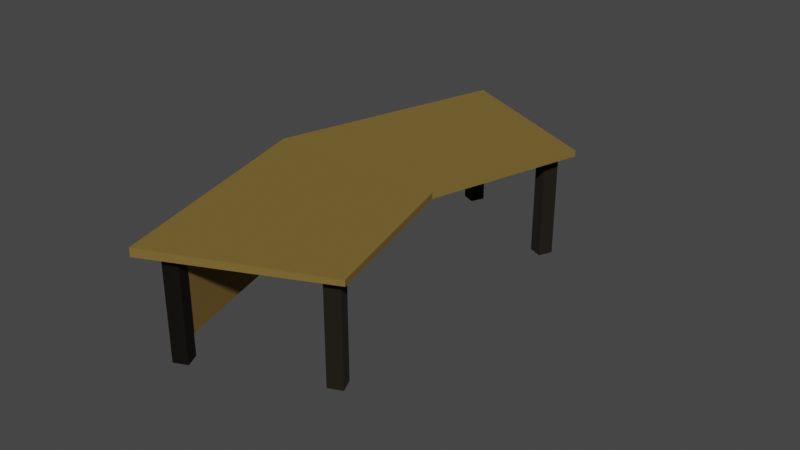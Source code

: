 # Source: Meja_Dosen_SmartClass.blend  (saved by Blender 3.5.10; exported with 4.5.12 LTS)
import bpy
from mathutils import Matrix  # noqa: F401  (used for matrix-valued properties, if any)

bpy.ops.wm.read_factory_settings(use_empty=True)
scene = bpy.context.scene
scene.name = 'Scene'

# ---- collections
col_kaki = bpy.data.collections.new('KAKI'); scene.collection.children.link(col_kaki)
col_dpn = bpy.data.collections.new('DPN'); scene.collection.children.link(col_dpn)

# ---- materials (node trees are filled in below, after node groups)
mat_plank = bpy.data.materials.new('Plank')
mat_plank.alpha_threshold = 0.0
mat_plank.use_transparent_shadow = False
mat_plank.roughness = 0.5
mat_plank.line_color = (0.0, 0.0, 0.0, 1.0)
mat_legs_006 = bpy.data.materials.new('Legs.006')
mat_legs_006.alpha_threshold = 0.0
mat_legs_006.use_transparent_shadow = False
mat_legs_006.roughness = 0.5
mat_legs_006.line_color = (0.0, 0.0, 0.0, 1.0)
mat_legs = bpy.data.materials.new('Legs')
mat_legs.alpha_threshold = 0.0
mat_legs.use_transparent_shadow = False
mat_legs.roughness = 0.5
mat_legs.line_color = (0.0, 0.0, 0.0, 1.0)
mat_legs_002 = bpy.data.materials.new('Legs.002')
mat_legs_002.alpha_threshold = 0.0
mat_legs_002.use_transparent_shadow = False
mat_legs_002.roughness = 0.5
mat_legs_002.line_color = (0.0, 0.0, 0.0, 1.0)
mat_legs_005 = bpy.data.materials.new('Legs.005')
mat_legs_005.alpha_threshold = 0.0
mat_legs_005.use_transparent_shadow = False
mat_legs_005.roughness = 0.5
mat_legs_005.line_color = (0.0, 0.0, 0.0, 1.0)
mat_legs_007 = bpy.data.materials.new('Legs.007')
mat_legs_007.alpha_threshold = 0.0
mat_legs_007.use_transparent_shadow = False
mat_legs_007.roughness = 0.5
mat_legs_007.line_color = (0.0, 0.0, 0.0, 1.0)
mat_legs_008 = bpy.data.materials.new('Legs.008')
mat_legs_008.alpha_threshold = 0.0
mat_legs_008.use_transparent_shadow = False
mat_legs_008.roughness = 0.5
mat_legs_008.line_color = (0.0, 0.0, 0.0, 1.0)
mat_legs_010 = bpy.data.materials.new('Legs.010')
mat_legs_010.alpha_threshold = 0.0
mat_legs_010.use_transparent_shadow = False
mat_legs_010.roughness = 0.5
mat_legs_010.line_color = (0.0, 0.0, 0.0, 1.0)
mat_legs_009 = bpy.data.materials.new('Legs.009')
mat_legs_009.alpha_threshold = 0.0
mat_legs_009.use_transparent_shadow = False
mat_legs_009.roughness = 0.5
mat_legs_009.line_color = (0.0, 0.0, 0.0, 1.0)
mat_legs_003 = bpy.data.materials.new('Legs.003')
mat_legs_003.alpha_threshold = 0.0
mat_legs_003.use_transparent_shadow = False
mat_legs_003.roughness = 0.5
mat_legs_003.line_color = (0.0, 0.0, 0.0, 1.0)
mat_legs_004 = bpy.data.materials.new('Legs.004')
mat_legs_004.alpha_threshold = 0.0
mat_legs_004.use_transparent_shadow = False
mat_legs_004.roughness = 0.5
mat_legs_004.line_color = (0.0, 0.0, 0.0, 1.0)

# ---- node groups
ng_auto_smooth = bpy.data.node_groups.new('Auto Smooth', 'GeometryNodeTree')
_s = ng_auto_smooth.interface.new_socket(name='Geometry', in_out='OUTPUT', socket_type='NodeSocketGeometry')
_s = ng_auto_smooth.interface.new_socket(name='Geometry', in_out='INPUT', socket_type='NodeSocketGeometry')
_s = ng_auto_smooth.interface.new_socket(name='Angle', in_out='INPUT', socket_type='NodeSocketFloat')
_s.subtype = 'ANGLE'
_s.min_value = 0.0
_s.max_value = 3.142
ng_auto_smooth.is_modifier = True
_N = ng_auto_smooth.nodes; _L = ng_auto_smooth.links
n0 = _N.new('NodeGroupOutput'); n0.name = 'Group Output'; n0.location = (480, -100)
n1 = _N.new('NodeGroupInput'); n1.name = 'Group Input'; n1.location = (-420, -300)
n2 = _N.new('NodeGroupInput'); n2.name = 'Group Input.001'; n2.location = (-60, -100)
n3 = _N.new('GeometryNodeSetShadeSmooth'); n3.name = 'Set Shade Smooth'; n3.location = (120, -100)
n3.domain = 'EDGE'
n4 = _N.new('GeometryNodeSetShadeSmooth'); n4.name = 'Set Shade Smooth.001'; n4.location = (300, -100)
n5 = _N.new('GeometryNodeInputMeshEdgeAngle'); n5.name = 'Edge Angle'; n5.location = (-420, -220)
n6 = _N.new('GeometryNodeInputEdgeSmooth'); n6.name = 'Is Edge Smooth'; n6.location = (-60, -160)
n7 = _N.new('GeometryNodeInputShadeSmooth'); n7.name = 'Is Face Smooth'; n7.location = (-240, -340)
n8 = _N.new('FunctionNodeBooleanMath'); n8.name = 'Boolean Math'; n8.location = (-60, -220)
n9 = _N.new('FunctionNodeCompare'); n9.name = 'Compare'; n9.location = (-240, -180)
n9.operation = 'LESS_EQUAL'
_L.new(n5.outputs[0], n9.inputs[0])
_L.new(n4.outputs[0], n0.inputs[0])
_L.new(n1.outputs[1], n9.inputs[1])
_L.new(n9.outputs[0], n8.inputs[0])
_L.new(n7.outputs[0], n8.inputs[1])
_L.new(n2.outputs[0], n3.inputs[0])
_L.new(n6.outputs[0], n3.inputs[1])
_L.new(n3.outputs[0], n4.inputs[0])
_L.new(n8.outputs[0], n3.inputs[2])
n0.is_active_output = True

# ---- material node trees
mat_plank.use_nodes = True; mat_plank.node_tree.nodes.clear()
_N = mat_plank.node_tree.nodes; _L = mat_plank.node_tree.links
n0 = _N.new('ShaderNodeOutputMaterial'); n0.name = 'Material Output'; n0.location = (300, 300)
n1 = _N.new('ShaderNodeBsdfPrincipled'); n1.name = 'Principled BSDF'; n1.location = (10, 300)
n1.distribution = 'GGX'
n1.subsurface_method = 'RANDOM_WALK_SKIN'
n1.inputs[0].default_value = (0.1981, 0.1274, 0.02732, 1.0)
n1.inputs[2].default_value = 0.8796
n1.inputs[3].default_value = 1.45
n1.inputs[13].default_value = 0.3246
n1.inputs[20].default_value = 0.4907
n1.inputs[27].default_value = (0.0, 0.0, 0.0, 1.0)
n1.inputs[28].default_value = 1.0
_L.new(n1.outputs[0], n0.inputs[0])
n0.is_active_output = True
mat_legs_006.use_nodes = True; mat_legs_006.node_tree.nodes.clear()
_N = mat_legs_006.node_tree.nodes; _L = mat_legs_006.node_tree.links
n0 = _N.new('ShaderNodeOutputMaterial'); n0.name = 'Material Output'; n0.location = (300, 300)
n1 = _N.new('ShaderNodeBsdfPrincipled'); n1.name = 'Principled BSDF'; n1.location = (10, 300)
n1.distribution = 'GGX'
n1.subsurface_method = 'RANDOM_WALK_SKIN'
n1.inputs[0].default_value = (0.007221, 0.00443, 0.0, 1.0)
n1.inputs[2].default_value = 1.0
n1.inputs[3].default_value = 1.45
n1.inputs[27].default_value = (0.0, 0.0, 0.0, 1.0)
n1.inputs[28].default_value = 1.0
_L.new(n1.outputs[0], n0.inputs[0])
n0.is_active_output = True
mat_legs.use_nodes = True; mat_legs.node_tree.nodes.clear()
_N = mat_legs.node_tree.nodes; _L = mat_legs.node_tree.links
n0 = _N.new('ShaderNodeOutputMaterial'); n0.name = 'Material Output'; n0.location = (300, 300)
n1 = _N.new('ShaderNodeBsdfPrincipled'); n1.name = 'Principled BSDF'; n1.location = (10, 300)
n1.distribution = 'GGX'
n1.subsurface_method = 'RANDOM_WALK_SKIN'
n1.inputs[0].default_value = (0.007221, 0.00443, 0.0, 1.0)
n1.inputs[2].default_value = 1.0
n1.inputs[3].default_value = 1.45
n1.inputs[27].default_value = (0.0, 0.0, 0.0, 1.0)
n1.inputs[28].default_value = 1.0
_L.new(n1.outputs[0], n0.inputs[0])
n0.is_active_output = True
mat_legs_002.use_nodes = True; mat_legs_002.node_tree.nodes.clear()
_N = mat_legs_002.node_tree.nodes; _L = mat_legs_002.node_tree.links
n0 = _N.new('ShaderNodeOutputMaterial'); n0.name = 'Material Output'; n0.location = (300, 300)
n1 = _N.new('ShaderNodeBsdfPrincipled'); n1.name = 'Principled BSDF'; n1.location = (10, 300)
n1.distribution = 'GGX'
n1.subsurface_method = 'RANDOM_WALK_SKIN'
n1.inputs[0].default_value = (0.007221, 0.00443, 0.0, 1.0)
n1.inputs[2].default_value = 1.0
n1.inputs[3].default_value = 1.45
n1.inputs[13].default_value = 0.1335
n1.inputs[27].default_value = (0.0, 0.0, 0.0, 1.0)
n1.inputs[28].default_value = 1.0
_L.new(n1.outputs[0], n0.inputs[0])
n0.is_active_output = True
mat_legs_005.use_nodes = True; mat_legs_005.node_tree.nodes.clear()
_N = mat_legs_005.node_tree.nodes; _L = mat_legs_005.node_tree.links
n0 = _N.new('ShaderNodeOutputMaterial'); n0.name = 'Material Output'; n0.location = (300, 300)
n1 = _N.new('ShaderNodeBsdfPrincipled'); n1.name = 'Principled BSDF'; n1.location = (10, 300)
n1.distribution = 'GGX'
n1.subsurface_method = 'RANDOM_WALK_SKIN'
n1.inputs[0].default_value = (0.007221, 0.00443, 0.0, 1.0)
n1.inputs[2].default_value = 1.0
n1.inputs[3].default_value = 1.45
n1.inputs[27].default_value = (0.0, 0.0, 0.0, 1.0)
n1.inputs[28].default_value = 1.0
_L.new(n1.outputs[0], n0.inputs[0])
n0.is_active_output = True
mat_legs_007.use_nodes = True; mat_legs_007.node_tree.nodes.clear()
_N = mat_legs_007.node_tree.nodes; _L = mat_legs_007.node_tree.links
n0 = _N.new('ShaderNodeOutputMaterial'); n0.name = 'Material Output'; n0.location = (300, 300)
n1 = _N.new('ShaderNodeBsdfPrincipled'); n1.name = 'Principled BSDF'; n1.location = (10, 300)
n1.distribution = 'GGX'
n1.subsurface_method = 'RANDOM_WALK_SKIN'
n1.inputs[0].default_value = (0.007221, 0.00443, 0.0, 1.0)
n1.inputs[2].default_value = 1.0
n1.inputs[3].default_value = 1.45
n1.inputs[27].default_value = (0.0, 0.0, 0.0, 1.0)
n1.inputs[28].default_value = 1.0
_L.new(n1.outputs[0], n0.inputs[0])
n0.is_active_output = True
mat_legs_008.use_nodes = True; mat_legs_008.node_tree.nodes.clear()
_N = mat_legs_008.node_tree.nodes; _L = mat_legs_008.node_tree.links
n0 = _N.new('ShaderNodeOutputMaterial'); n0.name = 'Material Output'; n0.location = (300, 300)
n1 = _N.new('ShaderNodeBsdfPrincipled'); n1.name = 'Principled BSDF'; n1.location = (10, 300)
n1.distribution = 'GGX'
n1.subsurface_method = 'RANDOM_WALK_SKIN'
n1.inputs[0].default_value = (0.007221, 0.00443, 0.0, 1.0)
n1.inputs[2].default_value = 1.0
n1.inputs[3].default_value = 1.45
n1.inputs[27].default_value = (0.0, 0.0, 0.0, 1.0)
n1.inputs[28].default_value = 1.0
_L.new(n1.outputs[0], n0.inputs[0])
n0.is_active_output = True
mat_legs_010.use_nodes = True; mat_legs_010.node_tree.nodes.clear()
_N = mat_legs_010.node_tree.nodes; _L = mat_legs_010.node_tree.links
n0 = _N.new('ShaderNodeOutputMaterial'); n0.name = 'Material Output'; n0.location = (300, 300)
n1 = _N.new('ShaderNodeBsdfPrincipled'); n1.name = 'Principled BSDF'; n1.location = (10, 300)
n1.distribution = 'GGX'
n1.subsurface_method = 'RANDOM_WALK_SKIN'
n1.inputs[0].default_value = (0.007221, 0.00443, 0.0, 1.0)
n1.inputs[2].default_value = 1.0
n1.inputs[3].default_value = 1.45
n1.inputs[27].default_value = (0.0, 0.0, 0.0, 1.0)
n1.inputs[28].default_value = 1.0
_L.new(n1.outputs[0], n0.inputs[0])
n0.is_active_output = True
mat_legs_009.use_nodes = True; mat_legs_009.node_tree.nodes.clear()
_N = mat_legs_009.node_tree.nodes; _L = mat_legs_009.node_tree.links
n0 = _N.new('ShaderNodeOutputMaterial'); n0.name = 'Material Output'; n0.location = (300, 300)
n1 = _N.new('ShaderNodeBsdfPrincipled'); n1.name = 'Principled BSDF'; n1.location = (10, 300)
n1.distribution = 'GGX'
n1.subsurface_method = 'RANDOM_WALK_SKIN'
n1.inputs[0].default_value = (0.007221, 0.00443, 0.0, 1.0)
n1.inputs[2].default_value = 1.0
n1.inputs[3].default_value = 1.45
n1.inputs[27].default_value = (0.0, 0.0, 0.0, 1.0)
n1.inputs[28].default_value = 1.0
_L.new(n1.outputs[0], n0.inputs[0])
n0.is_active_output = True
mat_legs_003.use_nodes = True; mat_legs_003.node_tree.nodes.clear()
_N = mat_legs_003.node_tree.nodes; _L = mat_legs_003.node_tree.links
n0 = _N.new('ShaderNodeOutputMaterial'); n0.name = 'Material Output'; n0.location = (300, 300)
n1 = _N.new('ShaderNodeBsdfPrincipled'); n1.name = 'Principled BSDF'; n1.location = (10, 300)
n1.distribution = 'GGX'
n1.subsurface_method = 'RANDOM_WALK_SKIN'
n1.inputs[0].default_value = (0.007221, 0.00443, 0.0, 1.0)
n1.inputs[2].default_value = 1.0
n1.inputs[3].default_value = 1.45
n1.inputs[27].default_value = (0.0, 0.0, 0.0, 1.0)
n1.inputs[28].default_value = 1.0
_L.new(n1.outputs[0], n0.inputs[0])
n0.is_active_output = True
mat_legs_004.use_nodes = True; mat_legs_004.node_tree.nodes.clear()
_N = mat_legs_004.node_tree.nodes; _L = mat_legs_004.node_tree.links
n0 = _N.new('ShaderNodeOutputMaterial'); n0.name = 'Material Output'; n0.location = (300, 300)
n1 = _N.new('ShaderNodeBsdfPrincipled'); n1.name = 'Principled BSDF'; n1.location = (10, 300)
n1.distribution = 'GGX'
n1.subsurface_method = 'RANDOM_WALK_SKIN'
n1.inputs[0].default_value = (0.007221, 0.00443, 0.0, 1.0)
n1.inputs[2].default_value = 1.0
n1.inputs[3].default_value = 1.45
n1.inputs[27].default_value = (0.0, 0.0, 0.0, 1.0)
n1.inputs[28].default_value = 1.0
_L.new(n1.outputs[0], n0.inputs[0])
n0.is_active_output = True

# ---- world
world_world = bpy.data.worlds.new('World'); scene.world = world_world
world_world.use_nodes = True; world_world.node_tree.nodes.clear()
_N = world_world.node_tree.nodes; _L = world_world.node_tree.links
n0 = _N.new('ShaderNodeOutputWorld'); n0.name = 'World Output'; n0.location = (300, 300)
n1 = _N.new('ShaderNodeBackground'); n1.name = 'Background'; n1.location = (10, 300)
n1.inputs[0].default_value = (0.05088, 0.05088, 0.05088, 1.0)
_L.new(n1.outputs[0], n0.inputs[0])
n0.is_active_output = True
world_world.color = (0.05088, 0.05088, 0.05088)
world_world.use_sun_shadow = False
world_world.sun_shadow_jitter_overblur = 0.0

# ---- meshes
me_cube_003 = bpy.data.meshes.new('Cube.003')
me_cube_003.from_pydata([(1.56, 0.6852, 1.611), (1.56, 0.6852, 0.2403), (1.56, -0.6852, 1.611), (1.56, -0.6852, 0.2403), (-1.047, 1.0, 1.833), (-1.047, 1.0, -0.1668), (-1.047, -1.0, 1.833), (-1.047, -1.0, -0.1668), (0.823, 1.0, -1.866), (0.823, -1.0, -1.866), (2.835, 0.6852, -0.9224), (2.835, -0.6852, -0.9224)], [], [(0, 4, 6, 2), (3, 2, 6, 7), (7, 6, 4, 5), (7, 5, 8, 9), (1, 0, 2, 3), (5, 4, 0, 1), (8, 10, 11, 9), (1, 3, 11, 10), (5, 1, 10, 8), (3, 7, 9, 11)])
_uv = me_cube_003.uv_layers.new(name='UVMap')
_uv.uv.foreach_set('vector', [0.625, 0.5, 0.875, 0.5, 0.875, 0.75, 0.625, 0.75, 0.375, 0.75, 0.625, 0.75, 0.625, 1.0, 0.375, 1.0, 0.375, 0.0, 0.625, 0.0, 0.625, 0.25, 0.375, 0.25, 0.375, 0.0, 0.375, 0.25, 0.375, 0.25, 0.375, 0.0, 0.375, 0.5, 0.625, 0.5, 0.625, 0.75, 0.375, 0.75, 0.375, 0.25, 0.625, 0.25, 0.625, 0.5, 0.375, 0.5, 0.125, 0.5, 0.375, 0.5, 0.375, 0.75, 0.125, 0.75, 0.375, 0.5, 0.375, 0.75, 0.375, 0.75, 0.375, 0.5, 0.375, 0.25, 0.375, 0.5, 0.375, 0.5, 0.375, 0.25, 0.375, 0.75, 0.375, 1.0, 0.375, 1.0, 0.375, 0.75])
me_cube_003.materials.append(mat_plank)
me_cube_003.use_mirror_vertex_groups = False
me_cube_003.update()
me_cube_010 = bpy.data.meshes.new('Cube.010')
me_cube_010.from_pydata([(1.0, 1.0, 1.0), (1.0, 1.0, -1.0), (1.0, -1.0, 1.0), (1.0, -1.0, -1.0), (-1.0, 1.0, 1.0), (-1.0, 1.0, -1.0), (-1.0, -1.0, 1.0), (-1.0, -1.0, -1.0)], [], [(0, 4, 6, 2), (3, 2, 6, 7), (7, 6, 4, 5), (5, 1, 3, 7), (1, 0, 2, 3), (5, 4, 0, 1)])
_uv = me_cube_010.uv_layers.new(name='UVMap')
_uv.uv.foreach_set('vector', [0.625, 0.5, 0.875, 0.5, 0.875, 0.75, 0.625, 0.75, 0.375, 0.75, 0.625, 0.75, 0.625, 1.0, 0.375, 1.0, 0.375, 0.0, 0.625, 0.0, 0.625, 0.25, 0.375, 0.25, 0.125, 0.5, 0.375, 0.5, 0.375, 0.75, 0.125, 0.75, 0.375, 0.5, 0.625, 0.5, 0.625, 0.75, 0.375, 0.75, 0.375, 0.25, 0.625, 0.25, 0.625, 0.5, 0.375, 0.5])
me_cube_010.materials.append(mat_legs_006)
me_cube_010.use_mirror_vertex_groups = False
me_cube_010.update()
me_cube = bpy.data.meshes.new('Cube')
me_cube.from_pydata([(1.0, 1.0, 1.0), (1.0, 1.0, -1.0), (1.0, -1.0, 1.0), (1.0, -1.0, -1.0), (-1.0, 1.0, 1.0), (-1.0, 1.0, -1.0), (-1.0, -1.0, 1.0), (-1.0, -1.0, -1.0)], [], [(0, 4, 6, 2), (3, 2, 6, 7), (7, 6, 4, 5), (5, 1, 3, 7), (1, 0, 2, 3), (5, 4, 0, 1)])
_uv = me_cube.uv_layers.new(name='UVMap')
_uv.uv.foreach_set('vector', [0.625, 0.5, 0.875, 0.5, 0.875, 0.75, 0.625, 0.75, 0.375, 0.75, 0.625, 0.75, 0.625, 1.0, 0.375, 1.0, 0.375, 0.0, 0.625, 0.0, 0.625, 0.25, 0.375, 0.25, 0.125, 0.5, 0.375, 0.5, 0.375, 0.75, 0.125, 0.75, 0.375, 0.5, 0.625, 0.5, 0.625, 0.75, 0.375, 0.75, 0.375, 0.25, 0.625, 0.25, 0.625, 0.5, 0.375, 0.5])
me_cube.materials.append(mat_legs)
me_cube.use_mirror_vertex_groups = False
me_cube.update()
me_cube_006 = bpy.data.meshes.new('Cube.006')
me_cube_006.from_pydata([(1.0, 1.0, 1.0), (1.0, 1.0, -1.0), (1.0, -1.0, 1.0), (1.0, -1.0, -1.0), (-1.0, 1.0, 1.0), (-1.0, 1.0, -1.0), (-1.0, -1.0, 1.0), (-1.0, -1.0, -1.0)], [], [(0, 4, 6, 2), (3, 2, 6, 7), (7, 6, 4, 5), (5, 1, 3, 7), (1, 0, 2, 3), (5, 4, 0, 1)])
_uv = me_cube_006.uv_layers.new(name='UVMap')
_uv.uv.foreach_set('vector', [0.625, 0.5, 0.875, 0.5, 0.875, 0.75, 0.625, 0.75, 0.375, 0.75, 0.625, 0.75, 0.625, 1.0, 0.375, 1.0, 0.375, 0.0, 0.625, 0.0, 0.625, 0.25, 0.375, 0.25, 0.125, 0.5, 0.375, 0.5, 0.375, 0.75, 0.125, 0.75, 0.375, 0.5, 0.625, 0.5, 0.625, 0.75, 0.375, 0.75, 0.375, 0.25, 0.625, 0.25, 0.625, 0.5, 0.375, 0.5])
me_cube_006.materials.append(mat_legs_002)
me_cube_006.use_mirror_vertex_groups = False
me_cube_006.update()
me_cube_009 = bpy.data.meshes.new('Cube.009')
me_cube_009.from_pydata([(1.0, 1.0, 1.0), (1.0, 1.0, -1.0), (1.0, -1.0, 1.0), (1.0, -1.0, -1.0), (-1.0, 1.0, 1.0), (-1.0, 1.0, -1.0), (-1.0, -1.0, 1.0), (-1.0, -1.0, -1.0)], [], [(0, 4, 6, 2), (3, 2, 6, 7), (7, 6, 4, 5), (5, 1, 3, 7), (1, 0, 2, 3), (5, 4, 0, 1)])
_uv = me_cube_009.uv_layers.new(name='UVMap')
_uv.uv.foreach_set('vector', [0.625, 0.5, 0.875, 0.5, 0.875, 0.75, 0.625, 0.75, 0.375, 0.75, 0.625, 0.75, 0.625, 1.0, 0.375, 1.0, 0.375, 0.0, 0.625, 0.0, 0.625, 0.25, 0.375, 0.25, 0.125, 0.5, 0.375, 0.5, 0.375, 0.75, 0.125, 0.75, 0.375, 0.5, 0.625, 0.5, 0.625, 0.75, 0.375, 0.75, 0.375, 0.25, 0.625, 0.25, 0.625, 0.5, 0.375, 0.5])
me_cube_009.materials.append(mat_legs_005)
me_cube_009.use_mirror_vertex_groups = False
me_cube_009.update()
me_cube_011 = bpy.data.meshes.new('Cube.011')
me_cube_011.from_pydata([(1.0, 1.0, 1.0), (1.0, 1.0, -1.0), (1.0, -1.0, 1.0), (1.0, -1.0, -1.0), (-1.0, 1.0, 1.0), (-1.0, 1.0, -1.0), (-1.0, -1.0, 1.0), (-1.0, -1.0, -1.0)], [], [(0, 4, 6, 2), (3, 2, 6, 7), (7, 6, 4, 5), (5, 1, 3, 7), (1, 0, 2, 3), (5, 4, 0, 1)])
_uv = me_cube_011.uv_layers.new(name='UVMap')
_uv.uv.foreach_set('vector', [0.625, 0.5, 0.875, 0.5, 0.875, 0.75, 0.625, 0.75, 0.375, 0.75, 0.625, 0.75, 0.625, 1.0, 0.375, 1.0, 0.375, 0.0, 0.625, 0.0, 0.625, 0.25, 0.375, 0.25, 0.125, 0.5, 0.375, 0.5, 0.375, 0.75, 0.125, 0.75, 0.375, 0.5, 0.625, 0.5, 0.625, 0.75, 0.375, 0.75, 0.375, 0.25, 0.625, 0.25, 0.625, 0.5, 0.375, 0.5])
me_cube_011.materials.append(mat_legs_007)
me_cube_011.use_mirror_vertex_groups = False
me_cube_011.update()
me_cube_012 = bpy.data.meshes.new('Cube.012')
me_cube_012.from_pydata([(1.0, 1.0, 1.0), (1.0, 1.0, -1.0), (1.0, -1.0, 1.0), (1.0, -1.0, -1.0), (-1.0, 1.0, 1.0), (-1.0, 1.0, -1.0), (-1.0, -1.0, 1.0), (-1.0, -1.0, -1.0)], [], [(0, 4, 6, 2), (3, 2, 6, 7), (7, 6, 4, 5), (5, 1, 3, 7), (1, 0, 2, 3), (5, 4, 0, 1)])
_uv = me_cube_012.uv_layers.new(name='UVMap')
_uv.uv.foreach_set('vector', [0.625, 0.5, 0.875, 0.5, 0.875, 0.75, 0.625, 0.75, 0.375, 0.75, 0.625, 0.75, 0.625, 1.0, 0.375, 1.0, 0.375, 0.0, 0.625, 0.0, 0.625, 0.25, 0.375, 0.25, 0.125, 0.5, 0.375, 0.5, 0.375, 0.75, 0.125, 0.75, 0.375, 0.5, 0.625, 0.5, 0.625, 0.75, 0.375, 0.75, 0.375, 0.25, 0.625, 0.25, 0.625, 0.5, 0.375, 0.5])
me_cube_012.materials.append(mat_legs_008)
me_cube_012.use_mirror_vertex_groups = False
me_cube_012.update()
me_cube_014 = bpy.data.meshes.new('Cube.014')
me_cube_014.from_pydata([(1.0, 1.0, 1.0), (1.0, 1.0, -1.0), (1.0, -1.0, 1.0), (1.0, -1.0, -1.0), (-1.0, 1.0, 1.0), (-1.0, 1.0, -1.0), (-1.0, -1.0, 1.0), (-1.0, -1.0, -1.0)], [], [(0, 4, 6, 2), (3, 2, 6, 7), (7, 6, 4, 5), (5, 1, 3, 7), (1, 0, 2, 3), (5, 4, 0, 1)])
_uv = me_cube_014.uv_layers.new(name='UVMap')
_uv.uv.foreach_set('vector', [0.625, 0.5, 0.875, 0.5, 0.875, 0.75, 0.625, 0.75, 0.375, 0.75, 0.625, 0.75, 0.625, 1.0, 0.375, 1.0, 0.375, 0.0, 0.625, 0.0, 0.625, 0.25, 0.375, 0.25, 0.125, 0.5, 0.375, 0.5, 0.375, 0.75, 0.125, 0.75, 0.375, 0.5, 0.625, 0.5, 0.625, 0.75, 0.375, 0.75, 0.375, 0.25, 0.625, 0.25, 0.625, 0.5, 0.375, 0.5])
me_cube_014.materials.append(mat_legs_010)
me_cube_014.use_mirror_vertex_groups = False
me_cube_014.update()
me_cube_013 = bpy.data.meshes.new('Cube.013')
me_cube_013.from_pydata([(1.0, 1.0, 1.0), (1.0, 1.0, -1.0), (1.0, -1.0, 1.0), (1.0, -1.0, -1.0), (-1.0, 1.0, 1.0), (-1.0, 1.0, -1.0), (-1.0, -1.0, 1.0), (-1.0, -1.0, -1.0)], [], [(0, 4, 6, 2), (3, 2, 6, 7), (7, 6, 4, 5), (5, 1, 3, 7), (1, 0, 2, 3), (5, 4, 0, 1)])
_uv = me_cube_013.uv_layers.new(name='UVMap')
_uv.uv.foreach_set('vector', [0.625, 0.5, 0.875, 0.5, 0.875, 0.75, 0.625, 0.75, 0.375, 0.75, 0.625, 0.75, 0.625, 1.0, 0.375, 1.0, 0.375, 0.0, 0.625, 0.0, 0.625, 0.25, 0.375, 0.25, 0.125, 0.5, 0.375, 0.5, 0.375, 0.75, 0.125, 0.75, 0.375, 0.5, 0.625, 0.5, 0.625, 0.75, 0.375, 0.75, 0.375, 0.25, 0.625, 0.25, 0.625, 0.5, 0.375, 0.5])
me_cube_013.materials.append(mat_legs_009)
me_cube_013.use_mirror_vertex_groups = False
me_cube_013.update()
me_cube_005 = bpy.data.meshes.new('Cube.005')
me_cube_005.from_pydata([(1.0, 1.0, 1.0), (1.0, 1.0, -1.0), (1.0, -1.0, 1.0), (1.0, -1.0, -1.0), (-1.0, 1.0, 1.0), (-1.0, 1.0, -1.0), (-1.0, -1.0, 1.0), (-1.0, -1.0, -1.0)], [], [(0, 4, 6, 2), (3, 2, 6, 7), (7, 6, 4, 5), (5, 1, 3, 7), (1, 0, 2, 3), (5, 4, 0, 1)])
_uv = me_cube_005.uv_layers.new(name='UVMap')
_uv.uv.foreach_set('vector', [0.625, 0.5, 0.875, 0.5, 0.875, 0.75, 0.625, 0.75, 0.375, 0.75, 0.625, 0.75, 0.625, 1.0, 0.375, 1.0, 0.375, 0.0, 0.625, 0.0, 0.625, 0.25, 0.375, 0.25, 0.125, 0.5, 0.375, 0.5, 0.375, 0.75, 0.125, 0.75, 0.375, 0.5, 0.625, 0.5, 0.625, 0.75, 0.375, 0.75, 0.375, 0.25, 0.625, 0.25, 0.625, 0.5, 0.375, 0.5])
me_cube_005.materials.append(mat_plank)
me_cube_005.use_mirror_vertex_groups = False
me_cube_005.update()
me_cube_002 = bpy.data.meshes.new('Cube.002')
me_cube_002.from_pydata([(1.0, 1.0, 1.0), (1.0, 1.0, -1.0), (1.0, -1.0, 1.0), (1.0, -1.0, -1.0), (-1.0, 1.0, 1.0), (-1.0, 1.0, -1.0), (-1.0, -1.0, 1.0), (-1.0, -1.0, -1.0)], [], [(0, 4, 6, 2), (3, 2, 6, 7), (7, 6, 4, 5), (5, 1, 3, 7), (1, 0, 2, 3), (5, 4, 0, 1)])
_uv = me_cube_002.uv_layers.new(name='UVMap')
_uv.uv.foreach_set('vector', [0.625, 0.5, 0.875, 0.5, 0.875, 0.75, 0.625, 0.75, 0.375, 0.75, 0.625, 0.75, 0.625, 1.0, 0.375, 1.0, 0.375, 0.0, 0.625, 0.0, 0.625, 0.25, 0.375, 0.25, 0.125, 0.5, 0.375, 0.5, 0.375, 0.75, 0.125, 0.75, 0.375, 0.5, 0.625, 0.5, 0.625, 0.75, 0.375, 0.75, 0.375, 0.25, 0.625, 0.25, 0.625, 0.5, 0.375, 0.5])
me_cube_002.materials.append(mat_plank)
me_cube_002.use_mirror_vertex_groups = False
me_cube_002.update()
me_cube_007 = bpy.data.meshes.new('Cube.007')
me_cube_007.from_pydata([(1.0, 1.0, 1.0), (1.0, 1.0, -1.0), (1.0, -1.0, 1.0), (1.0, -1.0, -1.0), (-1.0, 1.0, 1.0), (-1.0, 1.0, -1.0), (-1.0, -1.0, 1.0), (-1.0, -1.0, -1.0)], [], [(0, 4, 6, 2), (3, 2, 6, 7), (7, 6, 4, 5), (5, 1, 3, 7), (1, 0, 2, 3), (5, 4, 0, 1)])
_uv = me_cube_007.uv_layers.new(name='UVMap')
_uv.uv.foreach_set('vector', [0.625, 0.5, 0.875, 0.5, 0.875, 0.75, 0.625, 0.75, 0.375, 0.75, 0.625, 0.75, 0.625, 1.0, 0.375, 1.0, 0.375, 0.0, 0.625, 0.0, 0.625, 0.25, 0.375, 0.25, 0.125, 0.5, 0.375, 0.5, 0.375, 0.75, 0.125, 0.75, 0.375, 0.5, 0.625, 0.5, 0.625, 0.75, 0.375, 0.75, 0.375, 0.25, 0.625, 0.25, 0.625, 0.5, 0.375, 0.5])
me_cube_007.materials.append(mat_legs_003)
me_cube_007.use_mirror_vertex_groups = False
me_cube_007.update()
me_cube_008 = bpy.data.meshes.new('Cube.008')
me_cube_008.from_pydata([(1.0, 1.0, 1.0), (1.0, 1.0, -1.0), (1.0, -1.0, 1.0), (1.0, -1.0, -1.0), (-1.0, 1.0, 1.0), (-1.0, 1.0, -1.0), (-1.0, -1.0, 1.0), (-1.0, -1.0, -1.0)], [], [(0, 4, 6, 2), (3, 2, 6, 7), (7, 6, 4, 5), (5, 1, 3, 7), (1, 0, 2, 3), (5, 4, 0, 1)])
_uv = me_cube_008.uv_layers.new(name='UVMap')
_uv.uv.foreach_set('vector', [0.625, 0.5, 0.875, 0.5, 0.875, 0.75, 0.625, 0.75, 0.375, 0.75, 0.625, 0.75, 0.625, 1.0, 0.375, 1.0, 0.375, 0.0, 0.625, 0.0, 0.625, 0.25, 0.375, 0.25, 0.125, 0.5, 0.375, 0.5, 0.375, 0.75, 0.125, 0.75, 0.375, 0.5, 0.625, 0.5, 0.625, 0.75, 0.375, 0.75, 0.375, 0.25, 0.625, 0.25, 0.625, 0.5, 0.375, 0.5])
me_cube_008.materials.append(mat_legs_004)
me_cube_008.use_mirror_vertex_groups = False
me_cube_008.update()

# ---- objects
ob_permukaan_atas = bpy.data.objects.new('PERMUKAAN ATAS', me_cube_003)
ob_k_kiri_001 = bpy.data.objects.new('K-KIRI.001', me_cube_010)
ob_k_kiri = bpy.data.objects.new('K-KIRI', me_cube)
ob_k_tengah = bpy.data.objects.new('K-TENGAH', me_cube_006)
ob_frame_kiri = bpy.data.objects.new('FRAME KIRI', me_cube_009)
ob_k_kiri2 = bpy.data.objects.new('K-KIRI2', me_cube_011)
ob_k_kanan2 = bpy.data.objects.new('K-KANAN2', me_cube_012)
ob_k_kanan = bpy.data.objects.new('K-KANAN', me_cube_014)
ob_frame_kanan = bpy.data.objects.new('FRAME KANAN', me_cube_013)
ob_kiri = bpy.data.objects.new('KIRI', me_cube_005)
ob_kanan = bpy.data.objects.new('KANAN', me_cube_002)
ob_rusuk_kiri = bpy.data.objects.new('RUSUK-KIRI', me_cube_007)
ob_rusuk_kanan = bpy.data.objects.new('RUSUK-KANAN', me_cube_008)

# ---- transforms, parenting, visibility, modifiers, constraints
ob_permukaan_atas.location = (0.08803, 0.00122, 0.8681)
ob_permukaan_atas.rotation_euler = (1.571, 0.0, 0.2662)
ob_permukaan_atas.scale = (1.372, -0.08666, 2.458)
ob_permukaan_atas.lock_rotations_4d = False
ob_permukaan_atas.empty_display_type = 'ARROWS'
ob_permukaan_atas.lineart.crease_threshold = 0.0
ob_k_kiri_001.location = (0.2132, -4.119, -0.255)
ob_k_kiri_001.rotation_euler = (0.0, -0.0, 0.4229)
ob_k_kiri_001.scale = (0.15, 0.15, 1.091)
ob_k_kiri_001.lock_rotations_4d = False
ob_k_kiri_001.empty_display_type = 'ARROWS'
ob_k_kiri_001.lineart.crease_threshold = 0.0
ob_k_kiri.location = (0.2132, -4.119, -0.255)
ob_k_kiri.rotation_euler = (0.0, -0.0, 0.4229)
ob_k_kiri.scale = (0.15, 0.15, 1.091)
ob_k_kiri.lock_rotations_4d = False
ob_k_kiri.empty_display_type = 'ARROWS'
ob_k_kiri.lineart.crease_threshold = 0.0
ob_k_tengah.location = (-0.9249, 0.001323, -0.255)
ob_k_tengah.scale = (0.15, 0.15, 1.091)
ob_k_tengah.lock_rotations_4d = False
ob_k_tengah.empty_display_type = 'ARROWS'
ob_k_tengah.lineart.crease_threshold = 0.0
ob_frame_kiri.location = (1.482, -3.558, 0.7435)
ob_frame_kiri.rotation_euler = (0.0, -0.0, 0.4229)
ob_frame_kiri.scale = (1.525, -0.07, 0.07785)
ob_frame_kiri.lock_rotations_4d = False
ob_frame_kiri.empty_display_type = 'ARROWS'
ob_frame_kiri.lineart.crease_threshold = 0.0
ob_k_kiri2.location = (2.726, -2.985, -0.255)
ob_k_kiri2.rotation_euler = (0.0, -0.0, 0.4229)
ob_k_kiri2.scale = (0.15, 0.15, 1.091)
ob_k_kiri2.lock_rotations_4d = False
ob_k_kiri2.empty_display_type = 'ARROWS'
ob_k_kiri2.lineart.crease_threshold = 0.0
ob_k_kanan2.location = (0.2213, 4.178, -0.255)
ob_k_kanan2.rotation_euler = (0.0, -0.0, -0.4229)
ob_k_kanan2.scale = (-0.15, 0.15, 1.091)
ob_k_kanan2.lock_rotations_4d = False
ob_k_kanan2.empty_display_type = 'ARROWS'
ob_k_kanan2.lineart.crease_threshold = 0.0
ob_k_kanan.location = (2.734, 3.044, -0.255)
ob_k_kanan.rotation_euler = (0.0, -0.0, -0.4229)
ob_k_kanan.scale = (-0.15, 0.15, 1.091)
ob_k_kanan.lock_rotations_4d = False
ob_k_kanan.empty_display_type = 'ARROWS'
ob_k_kanan.lineart.crease_threshold = 0.0
ob_frame_kanan.location = (1.465, 3.605, 0.7435)
ob_frame_kanan.rotation_euler = (0.0, -0.0, -0.4229)
ob_frame_kanan.scale = (-1.525, -0.07, 0.07785)
ob_frame_kanan.lock_rotations_4d = False
ob_frame_kanan.empty_display_type = 'ARROWS'
ob_frame_kanan.lineart.crease_threshold = 0.0
ob_kiri.location = (-0.32, -2.064, -0.01817)
ob_kiri.rotation_euler = (-3.142, 3.142, 1.846)
ob_kiri.scale = (2.118, -0.06994, 0.8816)
ob_kiri.lock_rotations_4d = False
ob_kiri.empty_display_type = 'ARROWS'
ob_kiri.lineart.crease_threshold = 0.0
_m = ob_kiri.modifiers.new('Auto Smooth', 'NODES')
_m.node_group = ng_auto_smooth
_gi = [s.identifier for s in ng_auto_smooth.interface.items_tree if s.item_type == 'SOCKET' and s.in_out == 'INPUT']
_m[_gi[1]] = 0.5236  # Angle
ob_kanan.location = (-0.32, 2.047, -0.01817)
ob_kanan.rotation_euler = (-3.142, 3.142, 1.296)
ob_kanan.scale = (2.118, -0.06994, 0.8816)
ob_kanan.lock_rotations_4d = False
ob_kanan.empty_display_type = 'ARROWS'
ob_kanan.lineart.crease_threshold = 0.0
ob_rusuk_kiri.location = (-0.4442, -2.064, 0.7441)
ob_rusuk_kiri.rotation_euler = (-3.142, 3.142, 1.846)
ob_rusuk_kiri.scale = (2.118, -0.06994, 0.07832)
ob_rusuk_kiri.lock_rotations_4d = False
ob_rusuk_kiri.empty_display_type = 'ARROWS'
ob_rusuk_kiri.lineart.crease_threshold = 0.0
ob_rusuk_kanan.location = (-0.4442, 2.047, 0.7441)
ob_rusuk_kanan.rotation_euler = (-3.142, 3.142, 1.296)
ob_rusuk_kanan.scale = (2.118, -0.06994, 0.07832)
ob_rusuk_kanan.lock_rotations_4d = False
ob_rusuk_kanan.empty_display_type = 'ARROWS'
ob_rusuk_kanan.lineart.crease_threshold = 0.0

# ---- collection membership
scene.collection.objects.link(ob_permukaan_atas)
scene.collection.objects.link(ob_k_kiri_001)
col_kaki.objects.link(ob_k_kiri)
col_kaki.objects.link(ob_k_tengah)
col_kaki.objects.link(ob_frame_kiri)
col_kaki.objects.link(ob_k_kiri2)
col_kaki.objects.link(ob_k_kanan2)
col_kaki.objects.link(ob_k_kanan)
col_kaki.objects.link(ob_frame_kanan)
col_dpn.objects.link(ob_kiri)
col_dpn.objects.link(ob_kanan)
col_dpn.objects.link(ob_rusuk_kiri)
col_dpn.objects.link(ob_rusuk_kanan)

# ---- scene / render settings (as saved in the file)
scene.frame_start = 1; scene.frame_end = 250; scene.frame_set(1)
scene.render.engine = 'BLENDER_EEVEE_NEXT'
scene.cycles.sampling_pattern = 'TABULATED_SOBOL'
scene.view_settings.view_transform = 'Filmic'
bpy.context.view_layer.update()

# ---- added for rendering (the .blend has no active camera and no usable light): camera, sun
cam_auto = bpy.data.cameras.new('AutoCamera')
cam_auto.lens = 50.0
cam_auto.sensor_width = 36.0
cam_auto.clip_end = 1000.0
ob_auto_camera = bpy.data.objects.new('AutoCamera', cam_auto)
scene.collection.objects.link(ob_auto_camera)
ob_auto_camera.location = (13.1641, -13.92, 9.32654)
ob_auto_camera.rotation_euler = (1.09748, -7.21219e-08, 0.694738)
scene.camera = ob_auto_camera
light_auto_sun = bpy.data.lights.new('AutoSun', 'SUN')
light_auto_sun.energy = 3.0
light_auto_sun.angle = 0.0523599
ob_auto_sun = bpy.data.objects.new('AutoSun', light_auto_sun)
scene.collection.objects.link(ob_auto_sun)
ob_auto_sun.rotation_euler = (0.872665, 0.174533, 0.523599)
bpy.context.view_layer.update()
